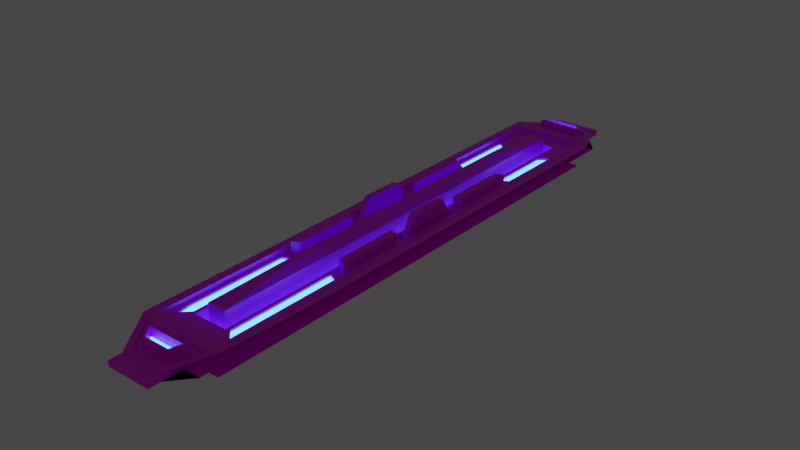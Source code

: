 # Source: pc_sensor.blend  (saved by Blender 2.91.10; exported with 4.5.12 LTS)
import bpy
from mathutils import Matrix  # noqa: F401  (used for matrix-valued properties, if any)

bpy.ops.wm.read_factory_settings(use_empty=True)
scene = bpy.context.scene
scene.name = 'Scene'

# ---- collections
col_collection = bpy.data.collections.new('Collection'); scene.collection.children.link(col_collection)

# ---- images (referenced by path relative to the original .blend; pixels are not part of the script)
import os
ASSET_DIR = os.environ.get("B2B_ASSET_DIR", "")  # directory of the original .blend (textures are referenced by path, not embedded)
HERE = os.path.dirname(os.path.abspath(__file__))  # packed textures are extracted next to this script under _unpacked/

def load_image(name, relpath, width, height, colorspace="sRGB"):
    """Load a texture the original file referenced (path relative to the .blend, or extracted next to this script)."""
    p = next((c for c in (os.path.join(HERE, relpath), os.path.join(ASSET_DIR, relpath)) if relpath and os.path.exists(c)), "")
    if p:
        img = bpy.data.images.load(p, check_existing=True)
        img.name = name
    else:  # same state as the original file: an image datablock whose file is absent (Cycles renders it pink)
        img = bpy.data.images.new(name, width, height)
        img.source = "FILE"
        img.filepath = "//" + (relpath or name)
    img.colorspace_settings.name = colorspace
    return img
img_palette_1_png_001 = load_image('palette_1.png.001', 'palette_1.png', 1024, 1024, 'sRGB')

# ---- materials (node trees are filled in below, after node groups)
mat_material_001 = bpy.data.materials.new('Material.001')
mat_material_001.use_transparent_shadow = False
mat_material_002 = bpy.data.materials.new('Material.002')
mat_material_002.use_transparent_shadow = False
mat_material_003 = bpy.data.materials.new('Material.003')
mat_material_003.use_transparent_shadow = False

# ---- material node trees
mat_material_001.use_nodes = True; mat_material_001.node_tree.nodes.clear()
_N = mat_material_001.node_tree.nodes; _L = mat_material_001.node_tree.links
n0 = _N.new('ShaderNodeBsdfPrincipled'); n0.name = 'Principled BSDF'; n0.location = (10, 300)
n0.distribution = 'GGX'
n0.subsurface_method = 'BURLEY'
n0.inputs[3].default_value = 1.45
n0.inputs[27].default_value = (0.0, 0.0, 0.0, 1.0)
n0.inputs[28].default_value = 1.0
n1 = _N.new('ShaderNodeOutputMaterial'); n1.name = 'Material Output'; n1.location = (300, 300)
n2 = _N.new('ShaderNodeTexImage'); n2.name = 'Image Texture'; n2.location = (-658, 205)
n2.image = img_palette_1_png_001
n2.interpolation = 'Closest'
_L.new(n0.outputs[0], n1.inputs[0])
_L.new(n2.outputs[0], n0.inputs[0])
n1.is_active_output = True
mat_material_002.use_nodes = True; mat_material_002.node_tree.nodes.clear()
_N = mat_material_002.node_tree.nodes; _L = mat_material_002.node_tree.links
n0 = _N.new('ShaderNodeOutputMaterial'); n0.name = 'Material Output'; n0.location = (300, 300)
n1 = _N.new('ShaderNodeEmission'); n1.name = 'Emission'; n1.location = (10, 300)
n1.inputs[0].default_value = (0.05514, 0.3872, 1.0, 1.0)
n1.inputs[1].default_value = 6.0
_L.new(n1.outputs[0], n0.inputs[0])
n0.is_active_output = True
mat_material_003.use_nodes = True; mat_material_003.node_tree.nodes.clear()
_N = mat_material_003.node_tree.nodes; _L = mat_material_003.node_tree.links
n0 = _N.new('ShaderNodeOutputMaterial'); n0.name = 'Material Output'; n0.location = (300, 300)
n1 = _N.new('ShaderNodeEmission'); n1.name = 'Emission'; n1.location = (10, 300)
n2 = _N.new('ShaderNodeTexImage'); n2.name = 'Image Texture'; n2.location = (-280, 280)
n2.image = img_palette_1_png_001
n2.interpolation = 'Closest'
_L.new(n1.outputs[0], n0.inputs[0])
_L.new(n2.outputs[0], n1.inputs[0])
n0.is_active_output = True

# ---- world
world_world = bpy.data.worlds.new('World'); scene.world = world_world
world_world.use_nodes = True; world_world.node_tree.nodes.clear()
_N = world_world.node_tree.nodes; _L = world_world.node_tree.links
n0 = _N.new('ShaderNodeOutputWorld'); n0.name = 'World Output'; n0.location = (300, 300)
n1 = _N.new('ShaderNodeBackground'); n1.name = 'Background'; n1.location = (10, 300)
n1.inputs[0].default_value = (0.05088, 0.05088, 0.05088, 1.0)
_L.new(n1.outputs[0], n0.inputs[0])
n0.is_active_output = True
world_world.color = (0.05088, 0.05088, 0.05088)
world_world.use_sun_shadow = False
world_world.sun_shadow_jitter_overblur = 0.0

# ---- meshes
me_sphere_005 = bpy.data.meshes.new('Sphere.005')
me_sphere_005.from_pydata([(0.123, 0.8977, 0.01304), (0.123, -0.9353, 0.01304), (-0.123, -0.9353, 0.01304), (-0.123, 0.8977, 0.01304), (-0.1634, 1.814, 0.07553), (-0.1634, -1.852, 0.07553), (0.1634, -1.852, 0.07553), (0.1634, 1.814, 0.07553), (-0.2588, 1.909, 0.07553), (0.2588, 1.909, 0.07553), (0.2588, -1.947, 0.07553), (-0.2588, -1.947, 0.07553), (-0.1634, 1.814, 0.1334), (-0.1634, -1.852, 0.1334), (0.1634, -1.852, 0.1334), (0.1634, 1.814, 0.1334), (-0.1645, 2.226, 0.1861), (-0.1645, -2.264, 0.1861), (0.1645, -2.264, 0.1861), (0.1645, 2.226, 0.1861), (-0.2961, 2.069, 0.1768), (0.2961, 2.069, 0.1768), (0.2961, -2.107, 0.1768), (-0.2961, -2.107, 0.1768), (-0.1389, 2.183, 0.2436), (-0.1389, -2.22, 0.2436), (0.1389, -2.22, 0.2436), (0.1389, 2.183, 0.2436), (-0.2697, 1.862, 0.2949), (-0.2697, -1.9, 0.2949), (0.2697, -1.9, 0.2949), (0.2697, 1.862, 0.2949), (-0.262, 1.976, 0.286), (0.262, 1.976, 0.286), (0.262, -2.013, 0.286), (-0.262, -2.013, 0.286), (-0.1305, 1.723, 0.259), (-0.1618, -1.748, 0.259), (0.1618, -1.748, 0.259), (0.1305, 1.723, 0.259), (-0.2697, 1.862, 0.259), (0.2697, 1.862, 0.259), (0.2384, -1.824, 0.259), (-0.2384, -1.824, 0.259), (-0.07447, 1.667, 0.09954), (-0.07447, -1.705, 0.09954), (0.07447, -1.705, 0.09954), (0.07447, 1.667, 0.09954), (-0.1305, 1.723, 0.09954), (0.1305, 1.723, 0.09954), (0.1305, -1.761, 0.09954), (-0.1305, -1.761, 0.09954), (-0.07447, 1.667, 0.3339), (-0.07447, -1.705, 0.3339), (0.07447, -1.705, 0.3339), (0.07447, 1.667, 0.3339), (-0.02445, 1.124, 0.383), (-0.02445, -1.162, 0.383), (0.02445, -1.162, 0.383), (0.02445, 1.124, 0.383), (0.123, 0.7661, 0.01304), (0.123, 0.4606, 0.01304), (0.123, 0.1551, 0.01304), (0.123, -0.1504, 0.01304), (0.123, -0.4559, 0.01304), (-0.123, -0.4559, 0.01304), (-0.123, -0.1504, 0.01304), (-0.123, 0.1551, 0.01304), (-0.123, 0.4606, 0.01304), (-0.123, 0.7661, 0.01304), (0.2588, 1.633, 0.07553), (0.2588, 0.9898, 0.07553), (0.2588, 0.3471, 0.07553), (0.2588, -0.2956, 0.07553), (0.2588, -0.9384, 0.07553), (-0.2588, -0.9384, 0.07553), (-0.2588, -0.2956, 0.07553), (-0.2588, 0.3471, 0.07553), (-0.2588, 0.9898, 0.07553), (-0.2588, 1.633, 0.07553), (0.1634, 1.551, 0.07553), (0.1634, 0.94, 0.07553), (0.1634, 0.329, 0.07553), (0.1634, -0.282, 0.07553), (0.1634, -0.8929, 0.07553), (-0.1634, -0.8929, 0.07553), (-0.1634, -0.282, 0.07553), (-0.1634, 0.329, 0.07553), (-0.1634, 0.94, 0.07553), (-0.1634, 1.551, 0.07553), (0.1634, 1.551, 0.1334), (0.1634, 0.94, 0.1334), (0.1634, 0.329, 0.1334), (0.1634, -0.282, 0.1334), (0.1634, -0.8929, 0.1334), (-0.1634, -0.8929, 0.1334), (-0.1634, -0.282, 0.1334), (-0.1634, 0.329, 0.1334), (-0.1634, 0.94, 0.1334), (-0.1634, 1.551, 0.1334), (0.2961, 1.769, 0.1768), (0.2961, 1.073, 0.1768), (0.2961, 0.3774, 0.1768), (0.2961, -0.3186, 0.1768), (0.2961, -1.015, 0.1768), (-0.2961, -1.015, 0.1768), (-0.2961, -0.3186, 0.1768), (-0.2961, 0.3774, 0.1768), (-0.2961, 1.073, 0.1768), (-0.2961, 1.769, 0.1768), (0.1645, 1.904, 0.1861), (0.1645, 1.156, 0.1861), (0.1645, 0.4072, 0.1861), (0.1645, -0.3411, 0.1861), (0.1645, -1.089, 0.1861), (-0.1645, -1.089, 0.1861), (-0.1645, -0.3411, 0.1861), (-0.1645, 0.4072, 0.1861), (-0.1645, 1.156, 0.1861), (-0.1645, 1.904, 0.1861), (0.1645, 1.904, 0.2253), (0.1645, 1.156, 0.2253), (0.1645, 0.4072, 0.2253), (0.1645, -0.3411, 0.2253), (0.1645, -1.089, 0.2253), (-0.1645, -1.089, 0.2253), (-0.1645, -0.3411, 0.2253), (-0.1645, 0.4072, 0.2253), (-0.1645, 1.156, 0.2253), (-0.1645, 1.904, 0.2253), (0.3396, 1.652, 0.2949), (0.3396, 1.002, 0.2949), (0.3396, 0.3514, 0.2949), (0.3396, -0.2989, 0.2949), (0.3396, -0.9492, 0.2949), (-0.3396, -0.9492, 0.2949), (-0.3396, -0.2989, 0.2949), (-0.3396, 0.3514, 0.2949), (-0.3396, 1.002, 0.2949), (-0.3396, 1.652, 0.2949), (0.2697, 1.592, 0.2949), (0.2697, 0.9652, 0.2949), (0.2697, 0.3381, 0.2949), (0.2697, -0.2889, 0.2949), (0.2697, -0.9159, 0.2949), (-0.2697, -0.9159, 0.2949), (-0.2697, -0.2889, 0.2949), (-0.2697, 0.3381, 0.2949), (-0.2697, 0.9652, 0.2949), (-0.2697, 1.592, 0.2949), (0.2384, 1.524, 0.259), (0.2302, 0.9, 0.259), (0.2302, 0.3708, 0.259), (0.2302, -0.3231, 0.259), (0.2302, -0.8534, 0.259), (-0.2302, -0.8534, 0.259), (-0.2302, -0.3231, 0.259), (-0.2302, 0.3708, 0.259), (-0.2302, 0.9, 0.259), (-0.2384, 1.524, 0.259), (0.1618, 1.459, 0.259), (0.17, 0.8685, 0.259), (0.17, 0.3594, 0.259), (0.17, -0.3144, 0.259), (0.17, -0.8247, 0.259), (-0.17, -0.8247, 0.259), (-0.17, -0.3144, 0.259), (-0.17, 0.3594, 0.259), (-0.17, 0.8685, 0.259), (-0.1618, 1.459, 0.259), (0.1305, 1.473, 0.09954), (0.1305, 0.8924, 0.09954), (0.1305, 0.3117, 0.09954), (0.1305, -0.2689, 0.09954), (0.1305, -0.8495, 0.09954), (-0.1305, -0.8495, 0.09954), (-0.1305, -0.2689, 0.09954), (-0.1305, 0.3117, 0.09954), (-0.1305, 0.8924, 0.09954), (-0.1305, 1.473, 0.09954), (0.07447, 1.425, 0.09954), (0.07447, 0.8631, 0.09954), (0.07447, 0.3011, 0.09954), (0.07447, -0.2609, 0.09954), (0.07447, -0.8228, 0.09954), (-0.07447, -0.8228, 0.09954), (-0.07447, -0.2609, 0.09954), (-0.07447, 0.3011, 0.09954), (-0.07447, 0.8631, 0.09954), (-0.07447, 1.425, 0.09954), (0.07447, 1.425, 0.3339), (0.07447, 0.8631, 0.3339), (0.07447, 0.3011, 0.3339), (0.07447, -0.2609, 0.3339), (0.07447, -0.8228, 0.3339), (-0.07447, -0.8228, 0.3339), (-0.07447, -0.2609, 0.3339), (-0.07447, 0.3011, 0.3339), (-0.07447, 0.8631, 0.3339), (-0.07447, 1.425, 0.3339), (0.02445, 0.9601, 0.383), (0.02445, 0.5791, 0.383), (0.02445, 0.1981, 0.383), (0.02445, -0.1829, 0.383), (0.02445, -0.5639, 0.383), (-0.02445, -0.5639, 0.383), (-0.02445, -0.1829, 0.383), (-0.02445, 0.1981, 0.383), (-0.02445, 0.5791, 0.383), (-0.02445, 0.9601, 0.383), (0.2384, 0.9841, 0.259), (0.242, 0.3047, 0.259), (0.242, -0.2569, 0.259), (0.2384, -0.9356, 0.259), (-0.2384, -0.9356, 0.259), (-0.242, -0.2569, 0.259), (-0.242, 0.3047, 0.259), (-0.2384, 0.9841, 0.259), (0.1618, 0.944, 0.259), (0.1582, 0.2888, 0.259), (0.1582, -0.2449, 0.259), (0.1618, -0.8991, 0.259), (-0.1618, -0.8991, 0.259), (-0.1582, -0.2449, 0.259), (-0.1582, 0.2888, 0.259), (-0.1618, 0.944, 0.259), (0.2302, 0.9, 0.3445), (0.2302, 0.3708, 0.3445), (0.2302, -0.3231, 0.3445), (0.2302, -0.8534, 0.3445), (-0.2302, -0.8534, 0.3445), (-0.2302, -0.3231, 0.3445), (-0.2302, 0.3708, 0.3445), (-0.2302, 0.9, 0.3445), (0.17, 0.8685, 0.3445), (0.17, 0.3594, 0.3445), (0.17, -0.3144, 0.3445), (0.17, -0.8247, 0.3445), (-0.17, -0.8247, 0.3445), (-0.17, -0.3144, 0.3445), (-0.17, 0.3594, 0.3445), (-0.17, 0.8685, 0.3445), (0.2697, -0.9159, 0.259), (0.2697, -1.9, 0.259), (0.1305, -0.8495, 0.259), (0.1305, -1.761, 0.259), (-0.1305, -1.761, 0.259), (-0.2697, -1.9, 0.259), (0.2697, 1.592, 0.259), (0.2697, 0.9652, 0.259), (-0.2697, -0.9159, 0.259), (-0.2697, 0.9652, 0.259), (-0.2697, 1.592, 0.259), (0.1305, 1.473, 0.259), (0.1305, 0.8924, 0.259), (-0.1305, -0.8495, 0.259), (-0.1305, 0.8924, 0.259), (-0.1305, 1.473, 0.259), (0.2384, -0.9356, 0.245), (0.2384, -1.824, 0.245), (0.1618, -0.8991, 0.245), (0.1618, -1.748, 0.245), (-0.1618, -1.748, 0.245), (-0.2384, -1.824, 0.245), (0.2384, 1.524, 0.245), (0.2384, 0.9841, 0.245), (-0.2384, -0.9356, 0.245), (-0.2384, 0.9841, 0.245), (-0.2384, 1.524, 0.245), (0.1618, 1.459, 0.245), (0.1618, 0.944, 0.245), (-0.1618, -0.8991, 0.245), (-0.1618, 0.944, 0.245), (-0.1618, 1.459, 0.245), (0.2697, 0.3381, 0.259), (0.2697, -0.2889, 0.259), (-0.2697, -0.2889, 0.259), (-0.2697, 0.3381, 0.259), (0.1305, 0.3117, 0.259), (0.1305, -0.2689, 0.259), (-0.1305, -0.2689, 0.259), (-0.1305, 0.3117, 0.259), (0.2225, 0.2812, 0.2313), (0.2225, -0.2344, 0.2313), (-0.2225, -0.2344, 0.2313), (-0.2225, 0.2812, 0.2313), (0.1777, 0.2727, 0.2313), (0.1777, -0.228, 0.2313), (-0.1777, -0.228, 0.2313), (-0.1777, 0.2727, 0.2313), (0.242, 0.3047, 0.2313), (0.242, -0.2569, 0.2313), (-0.242, -0.2569, 0.2313), (-0.242, 0.3047, 0.2313), (0.1582, 0.2888, 0.2313), (0.1582, -0.2449, 0.2313), (-0.1582, -0.2449, 0.2313), (-0.1582, 0.2888, 0.2313), (0.2225, 0.177, 0.4062), (0.2225, -0.1302, 0.4062), (-0.2225, -0.1302, 0.4062), (-0.2225, 0.177, 0.4062), (0.1777, 0.1719, 0.4062), (0.1777, -0.1264, 0.4062), (-0.1777, -0.1264, 0.4062), (-0.1777, 0.1719, 0.4062), (-0.1645, 2.226, 0.2253), (0.1645, 2.226, 0.2253), (0.1645, -2.264, 0.2253), (-0.1645, -2.264, 0.2253), (-0.3396, 1.932, 0.2949), (0.3396, 1.932, 0.2949), (0.3396, -1.97, 0.2949), (-0.3396, -1.97, 0.2949), (-0.1118, 2.136, 0.233), (0.1118, 2.136, 0.233), (0.1118, -2.174, 0.233), (-0.1118, -2.174, 0.233), (-0.1798, 2.022, 0.2564), (0.1798, 2.022, 0.2564), (0.1798, -2.06, 0.2564), (-0.1798, -2.06, 0.2564), (-0.1645, 2.226, 0.1768), (0.1645, 2.226, 0.1768), (0.1645, -1.089, 0.1768), (0.1645, -2.264, 0.1768), (-0.1645, 1.904, 0.1768), (-0.1645, -2.264, 0.1768), (-0.1722, 2.226, 0.2346), (0.1722, 2.226, 0.2346), (0.3059, -1.089, 0.2346), (0.1722, -2.264, 0.2346), (-0.3059, 1.904, 0.2346), (-0.1722, -2.264, 0.2346), (0.1645, 1.904, 0.1768), (0.1645, 1.156, 0.1768), (0.1645, 0.4072, 0.1768), (0.1645, -0.3411, 0.1768), (-0.1645, -1.089, 0.1768), (-0.1645, -0.3411, 0.1768), (-0.1645, 0.4072, 0.1768), (-0.1645, 1.156, 0.1768), (0.3059, 1.904, 0.2346), (0.3059, 1.156, 0.2346), (0.3059, 0.4072, 0.2346), (0.3059, -0.3411, 0.2346), (-0.3059, -1.089, 0.2346), (-0.3059, -0.3411, 0.2346), (-0.3059, 0.4072, 0.2346), (-0.3059, 1.156, 0.2346), (-0.1721, -2.368, 0.1852), (-0.1721, -2.368, 0.2262), (0.1721, -2.368, 0.2262), (0.1721, -2.368, 0.1852), (0.1721, 2.33, 0.2262), (0.1721, 2.33, 0.1852), (-0.1721, 2.33, 0.1852), (-0.1721, 2.33, 0.2262), (-0.1721, -1.139, 0.2262), (-0.1721, -1.139, 0.1852), (-0.1721, -0.356, 0.2262), (-0.1721, -0.356, 0.1852), (-0.1721, 0.4269, 0.2262), (-0.1721, 0.4269, 0.1852), (-0.1721, 1.21, 0.2262), (-0.1721, 1.21, 0.1852), (-0.1721, 1.993, 0.2262), (-0.1721, 1.993, 0.1852), (0.1721, 1.993, 0.2262), (0.1721, 1.993, 0.1852), (0.1721, 1.21, 0.2262), (0.1721, 1.21, 0.1852), (0.1721, 0.4269, 0.2262), (0.1721, 0.4269, 0.1852), (0.1721, -0.356, 0.2262), (0.1721, -0.356, 0.1852), (0.1721, -1.139, 0.2262), (0.1721, -1.139, 0.1852), (-0.1389, 2.183, 0.2235), (0.1389, 2.183, 0.2235), (0.1389, -2.22, 0.2235), (-0.1389, -2.22, 0.2235), (-0.262, 1.976, 0.2659), (0.262, 1.976, 0.2659), (0.262, -2.013, 0.2659), (-0.262, -2.013, 0.2659), (-0.09952, 2.115, 0.3097), (0.09952, 2.115, 0.3097), (0.09952, -2.153, 0.3097), (-0.09952, -2.153, 0.3097), (-0.1426, 2.043, 0.3246), (0.1426, 2.043, 0.3246), (0.1426, -2.081, 0.3246), (-0.1426, -2.081, 0.3246), (-0.1118, 2.136, 0.3054), (0.1118, 2.136, 0.3054), (0.1118, -2.174, 0.3054), (-0.1118, -2.174, 0.3054), (-0.1798, 2.022, 0.3289), (0.1798, 2.022, 0.3289), (0.1798, -2.06, 0.3289), (-0.1798, -2.06, 0.3289), (-0.09952, 2.115, 0.2398), (0.09952, 2.115, 0.2398), (0.09952, -2.153, 0.2398), (-0.09952, -2.153, 0.2398), (-0.1426, 2.043, 0.2546), (0.1426, 2.043, 0.2546), (0.1426, -2.081, 0.2546), (-0.1426, -2.081, 0.2546)], [], [(64, 1, 2, 65), (1, 10, 11, 2), (64, 74, 10, 1), (4, 12, 15, 7), (3, 8, 9, 0), (69, 79, 8, 3), (7, 9, 8, 4), (80, 70, 9, 7), (85, 75, 11, 5), (5, 11, 10, 6), (14, 22, 23, 13), (6, 14, 13, 5), (84, 94, 14, 6), (89, 99, 12, 4), (306, 307, 354, 357), (94, 104, 22, 14), (99, 109, 20, 12), (12, 20, 21, 15), (323, 21, 20, 322), (334, 100, 21, 323), (338, 105, 23, 327), (327, 23, 22, 325), (330, 134, 312, 331), (119, 118, 365, 367), (17, 18, 353, 350), (118, 117, 363, 365), (30, 243, 247, 29), (332, 139, 310, 328), (33, 27, 379, 383), (35, 25, 381, 385), (31, 311, 310, 28), (140, 130, 311, 31), (145, 135, 313, 29), (29, 313, 312, 30), (257, 179, 48, 36), (144, 242, 243, 30), (149, 252, 40, 28), (28, 40, 41, 31), (39, 41, 40, 36), (253, 248, 41, 39), (169, 159, 268, 273), (246, 247, 243, 245), (189, 199, 52, 44), (36, 48, 49, 39), (245, 50, 51, 246), (244, 174, 50, 245), (47, 49, 48, 44), (180, 170, 49, 47), (185, 175, 51, 45), (45, 51, 50, 46), (52, 56, 59, 55), (44, 52, 55, 47), (46, 54, 53, 45), (184, 194, 54, 46), (204, 205, 57, 58), (54, 58, 57, 53), (194, 204, 58, 54), (199, 209, 56, 52), (53, 57, 205, 195), (195, 205, 206, 196), (196, 206, 207, 197), (197, 207, 208, 198), (198, 208, 209, 199), (55, 59, 200, 190), (190, 200, 201, 191), (191, 201, 202, 192), (192, 202, 203, 193), (193, 203, 204, 194), (59, 56, 209, 200), (200, 209, 208, 201), (201, 208, 207, 202), (202, 207, 206, 203), (203, 206, 205, 204), (47, 55, 190, 180), (180, 190, 191, 181), (181, 191, 192, 182), (182, 192, 193, 183), (183, 193, 194, 184), (44, 48, 179, 189), (189, 179, 178, 188), (188, 178, 177, 187), (187, 177, 176, 186), (186, 176, 175, 185), (46, 50, 174, 184), (184, 174, 173, 183), (183, 173, 172, 182), (182, 172, 171, 181), (181, 171, 170, 180), (39, 49, 170, 253), (253, 170, 171, 254), (254, 171, 172, 278), (278, 172, 173, 279), (279, 173, 174, 244), (45, 53, 195, 185), (185, 195, 196, 186), (186, 196, 197, 187), (187, 197, 198, 188), (188, 198, 199, 189), (36, 40, 252, 257), (38, 42, 259, 261), (167, 168, 241, 240), (215, 223, 296, 292), (162, 152, 227, 235), (225, 169, 273, 272), (165, 166, 239, 238), (211, 219, 294, 290), (153, 163, 236, 228), (221, 38, 261, 260), (29, 247, 250, 145), (145, 250, 276, 146), (146, 276, 277, 147), (147, 277, 251, 148), (148, 251, 252, 149), (31, 41, 248, 140), (140, 248, 249, 141), (141, 249, 274, 142), (142, 274, 275, 143), (143, 275, 242, 144), (246, 51, 175, 255), (255, 175, 176, 280), (280, 176, 177, 281), (281, 177, 178, 256), (256, 178, 179, 257), (28, 310, 139, 149), (149, 139, 138, 148), (148, 138, 137, 147), (147, 137, 136, 146), (146, 136, 135, 145), (30, 312, 134, 144), (144, 134, 133, 143), (143, 133, 132, 142), (142, 132, 131, 141), (141, 131, 130, 140), (333, 313, 135, 346), (346, 135, 136, 347), (347, 136, 137, 348), (348, 137, 138, 349), (349, 138, 139, 332), (16, 119, 367, 356), (117, 116, 361, 363), (18, 114, 377, 353), (116, 115, 359, 361), (128, 129, 366, 364), (19, 16, 356, 355), (115, 17, 350, 359), (127, 128, 364, 362), (114, 113, 375, 377), (126, 127, 362, 360), (329, 311, 130, 342), (342, 130, 131, 343), (343, 131, 132, 344), (344, 132, 133, 345), (345, 133, 134, 330), (322, 20, 109, 326), (326, 109, 108, 341), (341, 108, 107, 340), (340, 107, 106, 339), (339, 106, 105, 338), (325, 22, 104, 324), (324, 104, 103, 337), (337, 103, 102, 336), (336, 102, 101, 335), (335, 101, 100, 334), (13, 23, 105, 95), (95, 105, 106, 96), (96, 106, 107, 97), (97, 107, 108, 98), (98, 108, 109, 99), (15, 21, 100, 90), (90, 100, 101, 91), (91, 101, 102, 92), (92, 102, 103, 93), (93, 103, 104, 94), (5, 13, 95, 85), (85, 95, 96, 86), (86, 96, 97, 87), (87, 97, 98, 88), (88, 98, 99, 89), (7, 15, 90, 80), (80, 90, 91, 81), (81, 91, 92, 82), (82, 92, 93, 83), (83, 93, 94, 84), (4, 8, 79, 89), (89, 79, 78, 88), (88, 78, 77, 87), (87, 77, 76, 86), (86, 76, 75, 85), (6, 10, 74, 84), (84, 74, 73, 83), (83, 73, 72, 82), (82, 72, 71, 81), (81, 71, 70, 80), (2, 11, 75, 65), (65, 75, 76, 66), (66, 76, 77, 67), (67, 77, 78, 68), (68, 78, 79, 69), (0, 9, 70, 60), (60, 70, 71, 61), (61, 71, 72, 62), (62, 72, 73, 63), (63, 73, 74, 64), (0, 60, 69, 3), (60, 61, 68, 69), (61, 62, 67, 68), (62, 63, 66, 67), (63, 64, 65, 66), (151, 152, 274, 249), (153, 154, 242, 275), (155, 156, 276, 250), (157, 158, 251, 277), (162, 161, 254, 278), (164, 163, 279, 244), (166, 165, 255, 280), (168, 167, 281, 256), (158, 168, 256, 251), (167, 157, 277, 281), (156, 166, 280, 276), (165, 155, 250, 255), (154, 164, 244, 242), (163, 153, 275, 279), (152, 162, 278, 274), (161, 151, 249, 254), (241, 233, 232, 240), (239, 231, 230, 238), (237, 229, 228, 236), (235, 227, 226, 234), (152, 151, 226, 227), (151, 161, 234, 226), (168, 158, 233, 241), (154, 153, 228, 229), (157, 167, 240, 232), (156, 155, 230, 231), (166, 156, 231, 239), (158, 157, 232, 233), (155, 165, 238, 230), (161, 162, 235, 234), (164, 154, 229, 237), (163, 164, 237, 236), (213, 42, 243, 242), (38, 221, 244, 245), (42, 38, 245, 243), (37, 43, 247, 246), (150, 210, 249, 248), (43, 214, 250, 247), (217, 159, 252, 251), (218, 160, 253, 254), (222, 37, 246, 255), (169, 225, 256, 257), (159, 169, 257, 252), (225, 217, 251, 256), (214, 222, 255, 250), (221, 213, 242, 244), (210, 218, 254, 249), (160, 150, 248, 253), (271, 266, 263, 262), (273, 268, 267, 272), (261, 259, 258, 260), (270, 265, 264, 269), (43, 37, 262, 263), (217, 225, 272, 267), (210, 150, 264, 265), (222, 214, 266, 271), (214, 43, 263, 266), (213, 221, 260, 258), (159, 217, 267, 268), (218, 210, 265, 270), (160, 218, 270, 269), (42, 213, 258, 259), (150, 160, 269, 264), (37, 222, 271, 262), (211, 212, 275, 274), (215, 216, 277, 276), (220, 219, 278, 279), (224, 223, 280, 281), (216, 224, 281, 277), (223, 215, 276, 280), (212, 220, 279, 275), (219, 211, 274, 278), (289, 285, 301, 305), (287, 283, 299, 303), (223, 224, 297, 296), (216, 215, 292, 293), (220, 212, 291, 295), (224, 216, 293, 297), (219, 220, 295, 294), (212, 211, 290, 291), (282, 283, 291, 290), (284, 285, 293, 292), (287, 286, 294, 295), (289, 288, 296, 297), (285, 289, 297, 293), (288, 284, 292, 296), (283, 287, 295, 291), (286, 282, 290, 294), (305, 301, 300, 304), (303, 299, 298, 302), (286, 287, 303, 302), (283, 282, 298, 299), (282, 286, 302, 298), (284, 288, 304, 300), (288, 289, 305, 304), (285, 284, 300, 301), (24, 27, 329, 328), (26, 25, 333, 331), (33, 32, 310, 311), (35, 34, 312, 313), (34, 26, 331, 312), (27, 33, 311, 329), (32, 24, 328, 310), (25, 35, 313, 333), (316, 320, 400, 396), (314, 318, 398, 394), (34, 35, 385, 384), (25, 26, 380, 381), (24, 32, 382, 378), (26, 34, 384, 380), (32, 33, 383, 382), (27, 24, 378, 379), (16, 19, 323, 322), (114, 18, 325, 324), (119, 16, 322, 326), (18, 17, 327, 325), (307, 306, 328, 329), (308, 124, 330, 331), (306, 129, 332, 328), (309, 308, 331, 333), (19, 110, 334, 323), (110, 111, 335, 334), (111, 112, 336, 335), (112, 113, 337, 336), (113, 114, 324, 337), (17, 115, 338, 327), (115, 116, 339, 338), (116, 117, 340, 339), (117, 118, 341, 340), (118, 119, 326, 341), (120, 307, 329, 342), (121, 120, 342, 343), (122, 121, 343, 344), (123, 122, 344, 345), (124, 123, 345, 330), (125, 309, 333, 346), (126, 125, 346, 347), (127, 126, 347, 348), (128, 127, 348, 349), (129, 128, 349, 332), (353, 352, 351, 350), (377, 376, 352, 353), (367, 366, 357, 356), (356, 357, 354, 355), (350, 351, 358, 359), (359, 358, 360, 361), (361, 360, 362, 363), (363, 362, 364, 365), (365, 364, 366, 367), (355, 354, 368, 369), (369, 368, 370, 371), (371, 370, 372, 373), (373, 372, 374, 375), (375, 374, 376, 377), (307, 120, 368, 354), (124, 308, 352, 376), (120, 121, 370, 368), (129, 306, 357, 366), (121, 122, 372, 370), (308, 309, 351, 352), (122, 123, 374, 372), (110, 19, 355, 369), (123, 124, 376, 374), (111, 110, 369, 371), (309, 125, 358, 351), (112, 111, 371, 373), (125, 126, 360, 358), (113, 112, 373, 375), (314, 315, 379, 378), (316, 317, 381, 380), (319, 318, 382, 383), (321, 320, 384, 385), (320, 316, 380, 384), (315, 319, 383, 379), (318, 314, 378, 382), (317, 321, 385, 381), (391, 387, 403, 407), (393, 389, 405, 409), (318, 319, 399, 398), (315, 314, 394, 395), (321, 317, 397, 401), (319, 315, 395, 399), (320, 321, 401, 400), (317, 316, 396, 397), (386, 387, 395, 394), (388, 389, 397, 396), (391, 390, 398, 399), (393, 392, 400, 401), (392, 388, 396, 400), (387, 391, 399, 395), (390, 386, 394, 398), (389, 393, 401, 397), (402, 406, 407, 403), (404, 408, 409, 405), (392, 393, 409, 408), (389, 388, 404, 405), (386, 390, 406, 402), (388, 392, 408, 404), (390, 391, 407, 406), (387, 386, 402, 403)])
me_sphere_005.polygons.foreach_set('material_index', [0, 0, 0, 0, 0, 0, 0, 0, 0, 0, 0, 0, 0, 0, 0, 0, 0, 0, 0, 0, 0, 0, 0, 0, 0, 0, 0, 0, 0, 0, 0, 0, 0, 0, 0, 0, 0, 0, 0, 0, 0, 0, 0, 0, 0, 0, 1, 1, 1, 1, 0, 0, 0, 0, 0, 0, 0, 0, 0, 0, 0, 0, 0, 0, 0, 0, 0, 0, 0, 0, 0, 0, 0, 0, 0, 0, 0, 0, 1, 1, 1, 1, 1, 1, 1, 1, 1, 1, 0, 0, 0, 0, 0, 0, 0, 0, 0, 0, 0, 0, 0, 0, 0, 0, 0, 0, 0, 0, 0, 0, 0, 0, 0, 0, 0, 0, 0, 0, 0, 0, 0, 0, 0, 0, 0, 0, 0, 0, 0, 0, 0, 0, 0, 0, 0, 0, 0, 0, 0, 0, 0, 0, 0, 0, 0, 0, 0, 0, 0, 0, 0, 0, 0, 0, 0, 0, 0, 0, 0, 0, 0, 0, 0, 0, 0, 0, 0, 0, 0, 0, 0, 0, 0, 0, 0, 0, 0, 0, 0, 0, 0, 0, 0, 0, 0, 0, 0, 0, 0, 0, 0, 0, 0, 0, 0, 0, 0, 0, 0, 0, 0, 0, 0, 0, 0, 0, 0, 0, 0, 0, 0, 0, 0, 0, 0, 0, 0, 0, 0, 0, 0, 0, 0, 0, 0, 0, 0, 0, 0, 0, 0, 0, 0, 0, 0, 0, 0, 0, 0, 0, 0, 0, 0, 0, 0, 0, 0, 0, 0, 0, 0, 0, 0, 0, 0, 0, 1, 1, 1, 1, 0, 0, 0, 0, 0, 0, 0, 0, 0, 0, 0, 0, 0, 0, 0, 0, 0, 0, 0, 0, 0, 0, 0, 0, 0, 0, 0, 0, 0, 0, 0, 0, 0, 0, 0, 0, 0, 0, 0, 0, 0, 0, 0, 0, 0, 0, 0, 0, 0, 0, 0, 0, 0, 0, 0, 0, 0, 0, 0, 0, 0, 0, 0, 0, 0, 0, 0, 0, 0, 0, 0, 0, 0, 0, 0, 0, 0, 0, 0, 0, 0, 0, 0, 0, 0, 0, 0, 0, 0, 0, 0, 0, 0, 0, 0, 0, 0, 0, 0, 0, 0, 0, 0, 0, 0, 0, 0, 0, 0, 0, 0, 0, 0, 0, 0, 0, 0, 0, 0, 0, 0, 0, 0, 0, 0, 0, 0, 0, 0, 0, 0, 0, 0, 0, 0, 0, 0, 0, 0, 0, 1, 1, 0, 0, 0, 0, 0, 0])
_uv = me_sphere_005.uv_layers.new(name='UVMap')
_uv.uv.foreach_set('vector', [0.7121, 0.2271, 0.7121, 0.2271, 0.7121, 0.2271, 0.7121, 0.2271, 0.7121, 0.2271, 0.7121, 0.2271, 0.7121, 0.2271, 0.7121, 0.2271, 0.7121, 0.2271, 0.7121, 0.2271, 0.7121, 0.2271, 0.7121, 0.2271, 0.7121, 0.2271, 0.7121, 0.2271, 0.7121, 0.2271, 0.7121, 0.2271, 0.7121, 0.2271, 0.7121, 0.2271, 0.7121, 0.2271, 0.7121, 0.2271, 0.7121, 0.2271, 0.7121, 0.2271, 0.7121, 0.2271, 0.7121, 0.2271, 0.7121, 0.2271, 0.7121, 0.2271, 0.7121, 0.2271, 0.7121, 0.2271, 0.7121, 0.2271, 0.7121, 0.2271, 0.7121, 0.2271, 0.7121, 0.2271, 0.7121, 0.2271, 0.7121, 0.2271, 0.7121, 0.2271, 0.7121, 0.2271, 0.7121, 0.2271, 0.7121, 0.2271, 0.7121, 0.2271, 0.7121, 0.2271, 0.7121, 0.2271, 0.7121, 0.2271, 0.7121, 0.2271, 0.7121, 0.2271, 0.7121, 0.2271, 0.7121, 0.2271, 0.7121, 0.2271, 0.7121, 0.2271, 0.7121, 0.2271, 0.7121, 0.2271, 0.7121, 0.2271, 0.7121, 0.2271, 0.7121, 0.2271, 0.7121, 0.2271, 0.7121, 0.2271, 0.7121, 0.2271, 0.7121, 0.2271, 0.7121, 0.2271, 0.7121, 0.2271, 0.7121, 0.2271, 0.7121, 0.2271, 0.7121, 0.2271, 0.7121, 0.2271, 0.7121, 0.2271, 0.7121, 0.2271, 0.7121, 0.2271, 0.7121, 0.2271, 0.7121, 0.2271, 0.7121, 0.2271, 0.7121, 0.2271, 0.7121, 0.2271, 0.7121, 0.2271, 0.7121, 0.2271, 0.7121, 0.2271, 0.7121, 0.2271, 0.7121, 0.2271, 0.7121, 0.2271, 0.7121, 0.2271, 0.7121, 0.2271, 0.7121, 0.2271, 0.7121, 0.2271, 0.7121, 0.2271, 0.7121, 0.2271, 0.7121, 0.2271, 0.7121, 0.2271, 0.7121, 0.2271, 0.7121, 0.2271, 0.7121, 0.2271, 0.7121, 0.2271, 0.7121, 0.2271, 0.7121, 0.2271, 0.7121, 0.2271, 0.7121, 0.2271, 0.7121, 0.2271, 0.7121, 0.2271, 0.7121, 0.2271, 0.7121, 0.2271, 0.7121, 0.2271, 0.7121, 0.2271, 0.7121, 0.2271, 0.7121, 0.2271, 0.7121, 0.2271, 0.7121, 0.2271, 0.7121, 0.2271, 0.7121, 0.2271, 0.7121, 0.2271, 0.7121, 0.2271, 0.7121, 0.2271, 0.7121, 0.2271, 0.7121, 0.2271, 0.7121, 0.2271, 0.7121, 0.2271, 0.7121, 0.2271, 0.7121, 0.2271, 0.7121, 0.2271, 0.7121, 0.2271, 0.7121, 0.2271, 0.7121, 0.2271, 0.7121, 0.2271, 0.7121, 0.2271, 0.7121, 0.2271, 0.7121, 0.2271, 0.7121, 0.2271, 0.7121, 0.2271, 0.7121, 0.2271, 0.7121, 0.2271, 0.7121, 0.2271, 0.7121, 0.2271, 0.7121, 0.2271, 0.7121, 0.2271, 0.7121, 0.2271, 0.7121, 0.2271, 0.7121, 0.2271, 0.7121, 0.2271, 0.7121, 0.2271, 0.7121, 0.2271, 0.7121, 0.2271, 0.7121, 0.2271, 0.7121, 0.2271, 0.7121, 0.2271, 0.7121, 0.2271, 0.7121, 0.2271, 0.7121, 0.2271, 0.7121, 0.2271, 0.7121, 0.2271, 0.7121, 0.2271, 0.7121, 0.2271, 0.7121, 0.2271, 0.7121, 0.2271, 0.7121, 0.2271, 0.7121, 0.2271, 0.7121, 0.2271, 0.7121, 0.2271, 0.7121, 0.2271, 0.7121, 0.2271, 0.7121, 0.2271, 0.7121, 0.2271, 0.7121, 0.2271, 0.7121, 0.2271, 0.7121, 0.2271, 0.7121, 0.2271, 0.7121, 0.2271, 0.7121, 0.2271, 0.7121, 0.2271, 0.7121, 0.2271, 0.7121, 0.2271, 0.7121, 0.2271, 0.7121, 0.2271, 0.7121, 0.2271, 0.7121, 0.2271, 0.7121, 0.2271, 0.7121, 0.2271, 0.7121, 0.2271, 0.7121, 0.2271, 0.7121, 0.2271, 0.7121, 0.2271, 0.7121, 0.2271, 0.7121, 0.2271, 0.7121, 0.2271, 0.7121, 0.2271, 0.7121, 0.2271, 0.7121, 0.2271, 0.7121, 0.2271, 0.7121, 0.2271, 0.7121, 0.2271, 0.7121, 0.2271, 0.7121, 0.2271, 0.7121, 0.2271, 0.7121, 0.2271, 0.7121, 0.2271, 0.7121, 0.2271, 0.7121, 0.2271, 0.7121, 0.2271, 0.7121, 0.2271, 0.7121, 0.2271, 0.7121, 0.2271, 0.7121, 0.2271, 0.7121, 0.2271, 0.7121, 0.2271, 0.7121, 0.2271, 0.7121, 0.2271, 0.7121, 0.2271, 0.7121, 0.2271, 0.7121, 0.2271, 0.7121, 0.2271, 0.7121, 0.2271, 0.7121, 0.2271, 0.7121, 0.2271, 0.7121, 0.2271, 0.7121, 0.2271, 0.7121, 0.2271, 0.7121, 0.2271, 0.7121, 0.2271, 0.7121, 0.2271, 0.7121, 0.2271, 0.7121, 0.2271, 0.7121, 0.2271, 0.7121, 0.2271, 0.7121, 0.2271, 0.7121, 0.2271, 0.7121, 0.2271, 0.7121, 0.2271, 0.7121, 0.2271, 0.7121, 0.2271, 0.7121, 0.2271, 0.7121, 0.2271, 0.7121, 0.2271, 0.7121, 0.2271, 0.7121, 0.2271, 0.7121, 0.2271, 0.7121, 0.2271, 0.7121, 0.2271, 0.7121, 0.2271, 0.7121, 0.2271, 0.7121, 0.2271, 0.7121, 0.2271, 0.7121, 0.2271, 0.7121, 0.2271, 0.7121, 0.2271, 0.7121, 0.2271, 0.7121, 0.2271, 0.7121, 0.2271, 0.7121, 0.2271, 0.7121, 0.2271, 0.7121, 0.2271, 0.7121, 0.2271, 0.7121, 0.2271, 0.7121, 0.2271, 0.7121, 0.2271, 0.7121, 0.2271, 0.7121, 0.2271, 0.7121, 0.2271, 0.7121, 0.2271, 0.7121, 0.2271, 0.7121, 0.2271, 0.7121, 0.2271, 0.7121, 0.2271, 0.7121, 0.2271, 0.7121, 0.2271, 0.7121, 0.2271, 0.7121, 0.2271, 0.7121, 0.2271, 0.7121, 0.2271, 0.7121, 0.2271, 0.7121, 0.2271, 0.7121, 0.2271, 0.7121, 0.2271, 0.7121, 0.2271, 0.7121, 0.2271, 0.7121, 0.2271, 0.7121, 0.2271, 0.7121, 0.2271, 0.7121, 0.2271, 0.7121, 0.2271, 0.7121, 0.2271, 0.7121, 0.2271, 0.7121, 0.2271, 0.7121, 0.2271, 0.7121, 0.2271, 0.7121, 0.2271, 0.7121, 0.2271, 0.7121, 0.2271, 0.7121, 0.2271, 0.7121, 0.2271, 0.7121, 0.2271, 0.7121, 0.2271, 0.7121, 0.2271, 0.7121, 0.2271, 0.7121, 0.2271, 0.7121, 0.2271, 0.7121, 0.2271, 0.7121, 0.2271, 0.7121, 0.2271, 0.7121, 0.2271, 0.7121, 0.2271, 0.7121, 0.2271, 0.7121, 0.2271, 0.7121, 0.2271, 0.7121, 0.2271, 0.7121, 0.2271, 0.7121, 0.2271, 0.7121, 0.2271, 0.7121, 0.2271, 0.7121, 0.2271, 0.7121, 0.2271, 0.7121, 0.2271, 0.7121, 0.2271, 0.7121, 0.2271, 0.7121, 0.2271, 0.7121, 0.2271, 0.7121, 0.2271, 0.7121, 0.2271, 0.7121, 0.2271, 0.7121, 0.2271, 0.7121, 0.2271, 0.7121, 0.2271, 0.7121, 0.2271, 0.7121, 0.2271, 0.7121, 0.2271, 0.7121, 0.2271, 0.7121, 0.2271, 0.7121, 0.2271, 0.7121, 0.2271, 0.7121, 0.2271, 0.7121, 0.2271, 0.7121, 0.2271, 0.7121, 0.2271, 0.7121, 0.2271, 0.7121, 0.2271, 0.7121, 0.2271, 0.7121, 0.2271, 0.7121, 0.2271, 0.7121, 0.2271, 0.7121, 0.2271, 0.7121, 0.2271, 0.7121, 0.2271, 0.7121, 0.2271, 0.7121, 0.2271, 0.7121, 0.2271, 0.7121, 0.2271, 0.7121, 0.2271, 0.7121, 0.2271, 0.7121, 0.2271, 0.7121, 0.2271, 0.7121, 0.2271, 0.7121, 0.2271, 0.7121, 0.2271, 0.7121, 0.2271, 0.7121, 0.2271, 0.7121, 0.2271, 0.7121, 0.2271, 0.7121, 0.2271, 0.7121, 0.2271, 0.7121, 0.2271, 0.7121, 0.2271, 0.7121, 0.2271, 0.7121, 0.2271, 0.7121, 0.2271, 0.7121, 0.2271, 0.7121, 0.2271, 0.7121, 0.2271, 0.7121, 0.2271, 0.7121, 0.2271, 0.7121, 0.2271, 0.7121, 0.2271, 0.7121, 0.2271, 0.7121, 0.2271, 0.7121, 0.2271, 0.7121, 0.2271, 0.7121, 0.2271, 0.7121, 0.2271, 0.7121, 0.2271, 0.7121, 0.2271, 0.7121, 0.2271, 0.7121, 0.2271, 0.7121, 0.2271, 0.7121, 0.2271, 0.7121, 0.2271, 0.7121, 0.2271, 0.7121, 0.2271, 0.7121, 0.2271, 0.7121, 0.2271, 0.7121, 0.2271, 0.7121, 0.2271, 0.7121, 0.2271, 0.7121, 0.2271, 0.7121, 0.2271, 0.7121, 0.2271, 0.7121, 0.2271, 0.7121, 0.2271, 0.7121, 0.2271, 0.7121, 0.2271, 0.7121, 0.2271, 0.7121, 0.2271, 0.7121, 0.2271, 0.7121, 0.2271, 0.7121, 0.2271, 0.7121, 0.2271, 0.7121, 0.2271, 0.7121, 0.2271, 0.7121, 0.2271, 0.7121, 0.2271, 0.7121, 0.2271, 0.7121, 0.2271, 0.7121, 0.2271, 0.7121, 0.2271, 0.7121, 0.2271, 0.7121, 0.2271, 0.7121, 0.2271, 0.7121, 0.2271, 0.7121, 0.2271, 0.7121, 0.2271, 0.7121, 0.2271, 0.7121, 0.2271, 0.7121, 0.2271, 0.7121, 0.2271, 0.7121, 0.2271, 0.7121, 0.2271, 0.7121, 0.2271, 0.7121, 0.2271, 0.7121, 0.2271, 0.7121, 0.2271, 0.7121, 0.2271, 0.7121, 0.2271, 0.7121, 0.2271, 0.7121, 0.2271, 0.7121, 0.2271, 0.7121, 0.2271, 0.7121, 0.2271, 0.7121, 0.2271, 0.7121, 0.2271, 0.7121, 0.2271, 0.7121, 0.2271, 0.7121, 0.2271, 0.7121, 0.2271, 0.7121, 0.2271, 0.7121, 0.2271, 0.7121, 0.2271, 0.7121, 0.2271, 0.7121, 0.2271, 0.7121, 0.2271, 0.7121, 0.2271, 0.7121, 0.2271, 0.7121, 0.2271, 0.7121, 0.2271, 0.7121, 0.2271, 0.7121, 0.2271, 0.7121, 0.2271, 0.7121, 0.2271, 0.7121, 0.2271, 0.7121, 0.2271, 0.7121, 0.2271, 0.7121, 0.2271, 0.7121, 0.2271, 0.7121, 0.2271, 0.7121, 0.2271, 0.7121, 0.2271, 0.7121, 0.2271, 0.7121, 0.2271, 0.7121, 0.2271, 0.7121, 0.2271, 0.7121, 0.2271, 0.7121, 0.2271, 0.7121, 0.2271, 0.7121, 0.2271, 0.7121, 0.2271, 0.7121, 0.2271, 0.7121, 0.2271, 0.7121, 0.2271, 0.7121, 0.2271, 0.7121, 0.2271, 0.7121, 0.2271, 0.7121, 0.2271, 0.7121, 0.2271, 0.7121, 0.2271, 0.7121, 0.2271, 0.7121, 0.2271, 0.7121, 0.2271, 0.7121, 0.2271, 0.7121, 0.2271, 0.7121, 0.2271, 0.7121, 0.2271, 0.7121, 0.2271, 0.7121, 0.2271, 0.7121, 0.2271, 0.7121, 0.2271, 0.7121, 0.2271, 0.7121, 0.2271, 0.7121, 0.2271, 0.7121, 0.2271, 0.7121, 0.2271, 0.7121, 0.2271, 0.7121, 0.2271, 0.7121, 0.2271, 0.7121, 0.2271, 0.7121, 0.2271, 0.7121, 0.2271, 0.7121, 0.2271, 0.7121, 0.2271, 0.7121, 0.2271, 0.7121, 0.2271, 0.7121, 0.2271, 0.7121, 0.2271, 0.7121, 0.2271, 0.7121, 0.2271, 0.7121, 0.2271, 0.7121, 0.2271, 0.7121, 0.2271, 0.7121, 0.2271, 0.7121, 0.2271, 0.7121, 0.2271, 0.7121, 0.2271, 0.7121, 0.2271, 0.7121, 0.2271, 0.7121, 0.2271, 0.7121, 0.2271, 0.7121, 0.2271, 0.7121, 0.2271, 0.7121, 0.2271, 0.7121, 0.2271, 0.7121, 0.2271, 0.7121, 0.2271, 0.7121, 0.2271, 0.7121, 0.2271, 0.7121, 0.2271, 0.7121, 0.2271, 0.7121, 0.2271, 0.7121, 0.2271, 0.7121, 0.2271, 0.7121, 0.2271, 0.7121, 0.2271, 0.7121, 0.2271, 0.7121, 0.2271, 0.7121, 0.2271, 0.7121, 0.2271, 0.7121, 0.2271, 0.7121, 0.2271, 0.7121, 0.2271, 0.7121, 0.2271, 0.7121, 0.2271, 0.7121, 0.2271, 0.7121, 0.2271, 0.7121, 0.2271, 0.7121, 0.2271, 0.7121, 0.2271, 0.7121, 0.2271, 0.7121, 0.2271, 0.7121, 0.2271, 0.7121, 0.2271, 0.7121, 0.2271, 0.7121, 0.2271, 0.7121, 0.2271, 0.7121, 0.2271, 0.7121, 0.2271, 0.7121, 0.2271, 0.7121, 0.2271, 0.7121, 0.2271, 0.7121, 0.2271, 0.7121, 0.2271, 0.7121, 0.2271, 0.7121, 0.2271, 0.7121, 0.2271, 0.7121, 0.2271, 0.7121, 0.2271, 0.7121, 0.2271, 0.7121, 0.2271, 0.7121, 0.2271, 0.7121, 0.2271, 0.7121, 0.2271, 0.7121, 0.2271, 0.7121, 0.2271, 0.7121, 0.2271, 0.7121, 0.2271, 0.7121, 0.2271, 0.7121, 0.2271, 0.7121, 0.2271, 0.7121, 0.2271, 0.7121, 0.2271, 0.7121, 0.2271, 0.7121, 0.2271, 0.7121, 0.2271, 0.7121, 0.2271, 0.7121, 0.2271, 0.7121, 0.2271, 0.7121, 0.2271, 0.7121, 0.2271, 0.7121, 0.2271, 0.7121, 0.2271, 0.7121, 0.2271, 0.7121, 0.2271, 0.7121, 0.2271, 0.7121, 0.2271, 0.7121, 0.2271, 0.7121, 0.2271, 0.7121, 0.2271, 0.7121, 0.2271, 0.7121, 0.2271, 0.7121, 0.2271, 0.7121, 0.2271, 0.7121, 0.2271, 0.7121, 0.2271, 0.7121, 0.2271, 0.7121, 0.2271, 0.7121, 0.2271, 0.7121, 0.2271, 0.7121, 0.2271, 0.7121, 0.2271, 0.7121, 0.2271, 0.7121, 0.2271, 0.7121, 0.2271, 0.7121, 0.2271, 0.7121, 0.2271, 0.7121, 0.2271, 0.7121, 0.2271, 0.7121, 0.2271, 0.7121, 0.2271, 0.7121, 0.2271, 0.7121, 0.2271, 0.7121, 0.2271, 0.7121, 0.2271, 0.7121, 0.2271, 0.7121, 0.2271, 0.7121, 0.2271, 0.7121, 0.2271, 0.7121, 0.2271, 0.7121, 0.2271, 0.7121, 0.2271, 0.7121, 0.2271, 0.7121, 0.2271, 0.7121, 0.2271, 0.7121, 0.2271, 0.7121, 0.2271, 0.7121, 0.2271, 0.7121, 0.2271, 0.7121, 0.2271, 0.7121, 0.2271, 0.7121, 0.2271, 0.7121, 0.2271, 0.7121, 0.2271, 0.7121, 0.2271, 0.7121, 0.2271, 0.7121, 0.2271, 0.7121, 0.2271, 0.7121, 0.2271, 0.7121, 0.2271, 0.7121, 0.2271, 0.7121, 0.2271, 0.7121, 0.2271, 0.7121, 0.2271, 0.7121, 0.2271, 0.7121, 0.2271, 0.7121, 0.2271, 0.7121, 0.2271, 0.7121, 0.2271, 0.7121, 0.2271, 0.7121, 0.2271, 0.7121, 0.2271, 0.7121, 0.2271, 0.7121, 0.2271, 0.7121, 0.2271, 0.7121, 0.2271, 0.7121, 0.2271, 0.7121, 0.2271, 0.7121, 0.2271, 0.7121, 0.2271, 0.7121, 0.2271, 0.7121, 0.2271, 0.7121, 0.2271, 0.7121, 0.2271, 0.7121, 0.2271, 0.7121, 0.2271, 0.7121, 0.2271, 0.7121, 0.2271, 0.7121, 0.2271, 0.7121, 0.2271, 0.7121, 0.2271, 0.7121, 0.2271, 0.7121, 0.2271, 0.7121, 0.2271, 0.7121, 0.2271, 0.7121, 0.2271, 0.7121, 0.2271, 0.7121, 0.2271, 0.7121, 0.2271, 0.7121, 0.2271, 0.7121, 0.2271, 0.7121, 0.2271, 0.7121, 0.2271, 0.7121, 0.2271, 0.7121, 0.2271, 0.7121, 0.2271, 0.7121, 0.2271, 0.7121, 0.2271, 0.7121, 0.2271, 0.7121, 0.2271, 0.7121, 0.2271, 0.7121, 0.2271, 0.7121, 0.2271, 0.7121, 0.2271, 0.7121, 0.2271, 0.7121, 0.2271, 0.7121, 0.2271, 0.7121, 0.2271, 0.7121, 0.2271, 0.7121, 0.2271, 0.7121, 0.2271, 0.7121, 0.2271, 0.7121, 0.2271, 0.7121, 0.2271, 0.7121, 0.2271, 0.7121, 0.2271, 0.7121, 0.2271, 0.7121, 0.2271, 0.7121, 0.2271, 0.7121, 0.2271, 0.7121, 0.2271, 0.7121, 0.2271, 0.7121, 0.2271, 0.7121, 0.2271, 0.7121, 0.2271, 0.7121, 0.2271, 0.7121, 0.2271, 0.7121, 0.2271, 0.7121, 0.2271, 0.7121, 0.2271, 0.7121, 0.2271, 0.7121, 0.2271, 0.7121, 0.2271, 0.7121, 0.2271, 0.7121, 0.2271, 0.7121, 0.2271, 0.7121, 0.2271, 0.7121, 0.2271, 0.7121, 0.2271, 0.7121, 0.2271, 0.7121, 0.2271, 0.7121, 0.2271, 0.7121, 0.2271, 0.7121, 0.2271, 0.7121, 0.2271, 0.7121, 0.2271, 0.7121, 0.2271, 0.7121, 0.2271, 0.7121, 0.2271, 0.7121, 0.2271, 0.7121, 0.2271, 0.7121, 0.2271, 0.7121, 0.2271, 0.7121, 0.2271, 0.7121, 0.2271, 0.7121, 0.2271, 0.7121, 0.2271, 0.7121, 0.2271, 0.7121, 0.2271, 0.7121, 0.2271, 0.7121, 0.2271, 0.7121, 0.2271, 0.7121, 0.2271, 0.7121, 0.2271, 0.7121, 0.2271, 0.7121, 0.2271, 0.7121, 0.2271, 0.7121, 0.2271, 0.7121, 0.2271, 0.7121, 0.2271, 0.7121, 0.2271, 0.7121, 0.2271, 0.7121, 0.2271, 0.7121, 0.2271, 0.7121, 0.2271, 0.7121, 0.2271, 0.7121, 0.2271, 0.7121, 0.2271, 0.7121, 0.2271, 0.7121, 0.2271, 0.7121, 0.2271, 0.7121, 0.2271, 0.7121, 0.2271, 0.7121, 0.2271, 0.7121, 0.2271, 0.7121, 0.2271, 0.7121, 0.2271, 0.7121, 0.2271, 0.7121, 0.2271, 0.7121, 0.2271, 0.7121, 0.2271, 0.7121, 0.2271, 0.7121, 0.2271, 0.7121, 0.2271, 0.7121, 0.2271, 0.7121, 0.2271, 0.7121, 0.2271, 0.7121, 0.2271, 0.7121, 0.2271, 0.7121, 0.2271, 0.7121, 0.2271, 0.7121, 0.2271, 0.7121, 0.2271, 0.7121, 0.2271, 0.7121, 0.2271, 0.7121, 0.2271, 0.7121, 0.2271, 0.7121, 0.2271, 0.7121, 0.2271, 0.7121, 0.2271, 0.7121, 0.2271, 0.7121, 0.2271, 0.7121, 0.2271, 0.7121, 0.2271, 0.7121, 0.2271, 0.7121, 0.2271, 0.7121, 0.2271, 0.7121, 0.2271, 0.7121, 0.2271, 0.7121, 0.2271, 0.7121, 0.2271, 0.7121, 0.2271, 0.7121, 0.2271, 0.7121, 0.2271, 0.7121, 0.2271, 0.7121, 0.2271, 0.7121, 0.2271, 0.7121, 0.2271, 0.7121, 0.2271, 0.7121, 0.2271, 0.7121, 0.2271, 0.7121, 0.2271, 0.7121, 0.2271, 0.7121, 0.2271, 0.7121, 0.2271, 0.7121, 0.2271, 0.7121, 0.2271, 0.7121, 0.2271, 0.7121, 0.2271, 0.7121, 0.2271, 0.7121, 0.2271, 0.7121, 0.2271, 0.7121, 0.2271, 0.7121, 0.2271, 0.7121, 0.2271, 0.7121, 0.2271, 0.7121, 0.2271, 0.7121, 0.2271, 0.7121, 0.2271, 0.7121, 0.2271, 0.7121, 0.2271, 0.7121, 0.2271, 0.7121, 0.2271, 0.7121, 0.2271, 0.7121, 0.2271, 0.7121, 0.2271, 0.7121, 0.2271, 0.7121, 0.2271, 0.7121, 0.2271, 0.7121, 0.2271, 0.7121, 0.2271, 0.7121, 0.2271, 0.7121, 0.2271, 0.7121, 0.2271, 0.7121, 0.2271, 0.7121, 0.2271, 0.7121, 0.2271, 0.7121, 0.2271, 0.7121, 0.2271, 0.7121, 0.2271, 0.7121, 0.2271, 0.7121, 0.2271, 0.7121, 0.2271, 0.7121, 0.2271, 0.7121, 0.2271, 0.7121, 0.2271, 0.7121, 0.2271, 0.7121, 0.2271, 0.7121, 0.2271, 0.7121, 0.2271, 0.7121, 0.2271, 0.7121, 0.2271, 0.7121, 0.2271, 0.7121, 0.2271, 0.7121, 0.2271, 0.7121, 0.2271, 0.7121, 0.2271, 0.7121, 0.2271, 0.7121, 0.2271, 0.7121, 0.2271, 0.7121, 0.2271, 0.7121, 0.2271, 0.7121, 0.2271, 0.7121, 0.2271, 0.7121, 0.2271, 0.7121, 0.2271, 0.7121, 0.2271, 0.7121, 0.2271, 0.7121, 0.2271, 0.7121, 0.2271, 0.7121, 0.2271, 0.7121, 0.2271, 0.7121, 0.2271, 0.7121, 0.2271, 0.7121, 0.2271, 0.7121, 0.2271, 0.7121, 0.2271, 0.7121, 0.2271, 0.7121, 0.2271, 0.7121, 0.2271, 0.7121, 0.2271, 0.7121, 0.2271, 0.7121, 0.2271, 0.7121, 0.2271, 0.7121, 0.2271, 0.7121, 0.2271, 0.7121, 0.2271, 0.7121, 0.2271, 0.7121, 0.2271, 0.7121, 0.2271, 0.7121, 0.2271, 0.7121, 0.2271, 0.7121, 0.2271, 0.7121, 0.2271, 0.7121, 0.2271, 0.7121, 0.2271, 0.7121, 0.2271, 0.7121, 0.2271, 0.7121, 0.2271, 0.7121, 0.2271, 0.7121, 0.2271, 0.7121, 0.2271, 0.7121, 0.2271, 0.7121, 0.2271, 0.7121, 0.2271, 0.7121, 0.2271, 0.7121, 0.2271, 0.7121, 0.2271, 0.7121, 0.2271, 0.7121, 0.2271, 0.7121, 0.2271, 0.7121, 0.2271, 0.7121, 0.2271, 0.7121, 0.2271, 0.7121, 0.2271, 0.7121, 0.2271, 0.7121, 0.2271, 0.7121, 0.2271, 0.7121, 0.2271, 0.7121, 0.2271, 0.7121, 0.2271, 0.7121, 0.2271, 0.7121, 0.2271, 0.7121, 0.2271, 0.7121, 0.2271, 0.7121, 0.2271, 0.7121, 0.2271, 0.7121, 0.2271, 0.7121, 0.2271, 0.7121, 0.2271, 0.7121, 0.2271, 0.7121, 0.2271, 0.7121, 0.2271, 0.7121, 0.2271, 0.7121, 0.2271, 0.7121, 0.2271, 0.7121, 0.2271, 0.7121, 0.2271, 0.7121, 0.2271, 0.7121, 0.2271, 0.7121, 0.2271, 0.7121, 0.2271, 0.7121, 0.2271, 0.7121, 0.2271, 0.7121, 0.2271, 0.7121, 0.2271, 0.7121, 0.2271, 0.7121, 0.2271, 0.7121, 0.2271, 0.7121, 0.2271, 0.7121, 0.2271, 0.7121, 0.2271, 0.7121, 0.2271, 0.7121, 0.2271, 0.7121, 0.2271, 0.7121, 0.2271, 0.7121, 0.2271, 0.7121, 0.2271, 0.7121, 0.2271, 0.7121, 0.2271, 0.7121, 0.2271, 0.7121, 0.2271, 0.7121, 0.2271, 0.7121, 0.2271, 0.7121, 0.2271, 0.7121, 0.2271, 0.7121, 0.2271, 0.7121, 0.2271, 0.7121, 0.2271, 0.7121, 0.2271, 0.7121, 0.2271, 0.7121, 0.2271, 0.7121, 0.2271, 0.7121, 0.2271, 0.7121, 0.2271, 0.7121, 0.2271, 0.7121, 0.2271, 0.7121, 0.2271, 0.7121, 0.2271, 0.7121, 0.2271, 0.7121, 0.2271, 0.7121, 0.2271, 0.7121, 0.2271, 0.7121, 0.2271, 0.7121, 0.2271, 0.7121, 0.2271, 0.7121, 0.2271, 0.7121, 0.2271, 0.7121, 0.2271, 0.7121, 0.2271, 0.7121, 0.2271, 0.7121, 0.2271, 0.7121, 0.2271, 0.7121, 0.2271, 0.7121, 0.2271, 0.7121, 0.2271, 0.7121, 0.2271, 0.7121, 0.2271, 0.7121, 0.2271, 0.7121, 0.2271, 0.7121, 0.2271, 0.7121, 0.2271, 0.7121, 0.2271, 0.7121, 0.2271, 0.7121, 0.2271, 0.7121, 0.2271, 0.7121, 0.2271, 0.7121, 0.2271, 0.7121, 0.2271, 0.7121, 0.2271, 0.7121, 0.2271, 0.7121, 0.2271, 0.7121, 0.2271, 0.7121, 0.2271, 0.7121, 0.2271, 0.7121, 0.2271, 0.7121, 0.2271, 0.7121, 0.2271, 0.7121, 0.2271, 0.7121, 0.2271, 0.7121, 0.2271, 0.7121, 0.2271, 0.7121, 0.2271, 0.7121, 0.2271, 0.7121, 0.2271, 0.7121, 0.2271, 0.7121, 0.2271, 0.7121, 0.2271, 0.7121, 0.2271, 0.7121, 0.2271, 0.7121, 0.2271, 0.7121, 0.2271, 0.7121, 0.2271, 0.7121, 0.2271, 0.7121, 0.2271, 0.7121, 0.2271, 0.7121, 0.2271, 0.7121, 0.2271, 0.7121, 0.2271, 0.7121, 0.2271, 0.7121, 0.2271, 0.7121, 0.2271, 0.7121, 0.2271, 0.7121, 0.2271, 0.7121, 0.2271, 0.7121, 0.2271, 0.7121, 0.2271, 0.7121, 0.2271, 0.7121, 0.2271, 0.7121, 0.2271, 0.7121, 0.2271, 0.7121, 0.2271, 0.7121, 0.2271, 0.7121, 0.2271, 0.7121, 0.2271, 0.7121, 0.2271, 0.7121, 0.2271, 0.7121, 0.2271, 0.7121, 0.2271, 0.7121, 0.2271, 0.7121, 0.2271, 0.7121, 0.2271, 0.7121, 0.2271, 0.7121, 0.2271, 0.7121, 0.2271, 0.7121, 0.2271, 0.7121, 0.2271, 0.7121, 0.2271, 0.7121, 0.2271, 0.7121, 0.2271, 0.7121, 0.2271, 0.7121, 0.2271, 0.7121, 0.2271, 0.7121, 0.2271, 0.7121, 0.2271, 0.7121, 0.2271, 0.7121, 0.2271, 0.7121, 0.2271, 0.7121, 0.2271, 0.7121, 0.2271, 0.7121, 0.2271, 0.7121, 0.2271, 0.7121, 0.2271, 0.7121, 0.2271, 0.7121, 0.2271, 0.7121, 0.2271, 0.7121, 0.2271, 0.7121, 0.2271, 0.7121, 0.2271, 0.7121, 0.2271, 0.7121, 0.2271, 0.7121, 0.2271, 0.7121, 0.2271, 0.7121, 0.2271, 0.7121, 0.2271, 0.7121, 0.2271, 0.7121, 0.2271, 0.7121, 0.2271, 0.7121, 0.2271, 0.7121, 0.2271, 0.7121, 0.2271, 0.7121, 0.2271, 0.7121, 0.2271, 0.7121, 0.2271, 0.7121, 0.2271, 0.7121, 0.2271, 0.7121, 0.2271, 0.7121, 0.2271, 0.7121, 0.2271, 0.7121, 0.2271, 0.7121, 0.2271, 0.7121, 0.2271, 0.7121, 0.2271, 0.7121, 0.2271, 0.7121, 0.2271, 0.7121, 0.2271, 0.7121, 0.2271, 0.7121, 0.2271, 0.7121, 0.2271, 0.7121, 0.2271, 0.7121, 0.2271, 0.7121, 0.2271, 0.7121, 0.2271, 0.7121, 0.2271, 0.7121, 0.2271, 0.7121, 0.2271, 0.7121, 0.2271, 0.7121, 0.2271, 0.7121, 0.2271, 0.7121, 0.2271, 0.7121, 0.2271, 0.7121, 0.2271, 0.7121, 0.2271, 0.7121, 0.2271, 0.7121, 0.2271, 0.7121, 0.2271, 0.7121, 0.2271, 0.7121, 0.2271, 0.7121, 0.2271, 0.7121, 0.2271, 0.7121, 0.2271, 0.7121, 0.2271, 0.7121, 0.2271, 0.7121, 0.2271, 0.7121, 0.2271, 0.7121, 0.2271, 0.7121, 0.2271, 0.7121, 0.2271, 0.7121, 0.2271, 0.7121, 0.2271, 0.7121, 0.2271, 0.7121, 0.2271, 0.7121, 0.2271, 0.7121, 0.2271, 0.7121, 0.2271, 0.7121, 0.2271, 0.7121, 0.2271, 0.7121, 0.2271, 0.7121, 0.2271, 0.7121, 0.2271, 0.7121, 0.2271, 0.7121, 0.2271, 0.7121, 0.2271, 0.7121, 0.2271, 0.7121, 0.2271, 0.7121, 0.2271, 0.7121, 0.2271, 0.7121, 0.2271, 0.7121, 0.2271, 0.7121, 0.2271, 0.7121, 0.2271, 0.7121, 0.2271, 0.7121, 0.2271, 0.7121, 0.2271, 0.7121, 0.2271, 0.7121, 0.2271, 0.7121, 0.2271, 0.7121, 0.2271, 0.7121, 0.2271, 0.7121, 0.2271, 0.7121, 0.2271, 0.7121, 0.2271, 0.7121, 0.2271, 0.7121, 0.2271, 0.7121, 0.2271, 0.7121, 0.2271, 0.7121, 0.2271, 0.7121, 0.2271, 0.7121, 0.2271, 0.7121, 0.2271, 0.7121, 0.2271, 0.7121, 0.2271, 0.7121, 0.2271, 0.7121, 0.2271, 0.7121, 0.2271, 0.7121, 0.2271, 0.7121, 0.2271, 0.7121, 0.2271, 0.7121, 0.2271, 0.7121, 0.2271, 0.7121, 0.2271, 0.7121, 0.2271, 0.7121, 0.2271, 0.7121, 0.2271, 0.7121, 0.2271, 0.7121, 0.2271, 0.7121, 0.2271, 0.7121, 0.2271, 0.7121, 0.2271, 0.7121, 0.2271, 0.7121, 0.2271, 0.7121, 0.2271, 0.7121, 0.2271, 0.7121, 0.2271, 0.7121, 0.2271, 0.7121, 0.2271, 0.7121, 0.2271, 0.7121, 0.2271, 0.7121, 0.2271, 0.7121, 0.2271, 0.7121, 0.2271, 0.7121, 0.2271, 0.7121, 0.2271, 0.7121, 0.2271, 0.7121, 0.2271, 0.7121, 0.2271, 0.7121, 0.2271, 0.7121, 0.2271, 0.7121, 0.2271, 0.7121, 0.2271, 0.7121, 0.2271, 0.7121, 0.2271, 0.7121, 0.2271, 0.7121, 0.2271, 0.7121, 0.2271, 0.7121, 0.2271, 0.7121, 0.2271, 0.7121, 0.2271, 0.7121, 0.2271, 0.7121, 0.2271, 0.7121, 0.2271, 0.7121, 0.2271, 0.7121, 0.2271, 0.7121, 0.2271, 0.7121, 0.2271, 0.7121, 0.2271, 0.7121, 0.2271, 0.7121, 0.2271, 0.7121, 0.2271, 0.7121, 0.2271, 0.7121, 0.2271, 0.7121, 0.2271, 0.7121, 0.2271, 0.7121, 0.2271, 0.7121, 0.2271, 0.7121, 0.2271, 0.7121, 0.2271, 0.7121, 0.2271, 0.7121, 0.2271, 0.7121, 0.2271, 0.7121, 0.2271, 0.7121, 0.2271, 0.7121, 0.2271, 0.7121, 0.2271, 0.7121, 0.2271, 0.7121, 0.2271, 0.7121, 0.2271, 0.7121, 0.2271, 0.7121, 0.2271, 0.7121, 0.2271, 0.7121, 0.2271, 0.7121, 0.2271, 0.7121, 0.2271, 0.7121, 0.2271, 0.7121, 0.2271, 0.7121, 0.2271, 0.7121, 0.2271, 0.7121, 0.2271, 0.7121, 0.2271, 0.7121, 0.2271, 0.7121, 0.2271, 0.7121, 0.2271, 0.7121, 0.2271, 0.7121, 0.2271, 0.7121, 0.2271, 0.7121, 0.2271, 0.7121, 0.2271, 0.7121, 0.2271, 0.7121, 0.2271, 0.7121, 0.2271, 0.7121, 0.2271, 0.7121, 0.2271, 0.7121, 0.2271, 0.7121, 0.2271, 0.7121, 0.2271, 0.7121, 0.2271, 0.7121, 0.2271, 0.7121, 0.2271, 0.7121, 0.2271, 0.7121, 0.2271, 0.7121, 0.2271, 0.7121, 0.2271, 0.7121, 0.2271, 0.7121, 0.2271, 0.7121, 0.2271, 0.7121, 0.2271, 0.7121, 0.2271, 0.7121, 0.2271, 0.7121, 0.2271, 0.7121, 0.2271, 0.7121, 0.2271, 0.7121, 0.2271, 0.7121, 0.2271, 0.7121, 0.2271, 0.7121, 0.2271, 0.7121, 0.2271, 0.7121, 0.2271, 0.7121, 0.2271, 0.7121, 0.2271, 0.7121, 0.2271, 0.7121, 0.2271, 0.7121, 0.2271, 0.7121, 0.2271, 0.7121, 0.2271, 0.7121, 0.2271, 0.7121, 0.2271, 0.7121, 0.2271, 0.7121, 0.2271, 0.7121, 0.2271, 0.7121, 0.2271, 0.7121, 0.2271, 0.7121, 0.2271, 0.7121, 0.2271, 0.7121, 0.2271, 0.7121, 0.2271, 0.7121, 0.2271, 0.7121, 0.2271, 0.7121, 0.2271, 0.7121, 0.2271, 0.7121, 0.2271, 0.7121, 0.2271, 0.7121, 0.2271, 0.7121, 0.2271, 0.7121, 0.2271, 0.7121, 0.2271, 0.7121, 0.2271, 0.7121, 0.2271, 0.7121, 0.2271, 0.7121, 0.2271, 0.7121, 0.2271, 0.7121, 0.2271, 0.7121, 0.2271, 0.7121, 0.2271, 0.7121, 0.2271, 0.7121, 0.2271, 0.7121, 0.2271, 0.7121, 0.2271, 0.7121, 0.2271, 0.7121, 0.2271, 0.7121, 0.2271, 0.7121, 0.2271, 0.7121, 0.2271, 0.7121, 0.2271, 0.7121, 0.2271, 0.7121, 0.2271, 0.7121, 0.2271, 0.7121, 0.2271, 0.7121, 0.2271, 0.7121, 0.2271, 0.7121, 0.2271, 0.7121, 0.2271, 0.7121, 0.2271, 0.7121, 0.2271, 0.7121, 0.2271, 0.7121, 0.2271, 0.7121, 0.2271, 0.7121, 0.2271, 0.7121, 0.2271, 0.7121, 0.2271, 0.7121, 0.2271, 0.7121, 0.2271, 0.7121, 0.2271, 0.7121, 0.2271, 0.7121, 0.2271, 0.7121, 0.2271, 0.7121, 0.2271, 0.7121, 0.2271, 0.7121, 0.2271, 0.7121, 0.2271, 0.7121, 0.2271, 0.7121, 0.2271, 0.7121, 0.2271, 0.7121, 0.2271, 0.7121, 0.2271, 0.7121, 0.2271, 0.7121, 0.2271, 0.7121, 0.2271, 0.7121, 0.2271, 0.7121, 0.2271, 0.7121, 0.2271, 0.7121, 0.2271, 0.7121, 0.2271, 0.7121, 0.2271, 0.7121, 0.2271, 0.7121, 0.2271, 0.7121, 0.2271, 0.7121, 0.2271, 0.7121, 0.2271, 0.7121, 0.2271, 0.7121, 0.2271, 0.7121, 0.2271, 0.7121, 0.2271, 0.7121, 0.2271, 0.7121, 0.2271, 0.7121, 0.2271, 0.7121, 0.2271, 0.7121, 0.2271, 0.7121, 0.2271, 0.7121, 0.2271, 0.7121, 0.2271, 0.7121, 0.2271, 0.7121, 0.2271, 0.7121, 0.2271, 0.7121, 0.2271, 0.7121, 0.2271, 0.7121, 0.2271, 0.7121, 0.2271, 0.7121, 0.2271, 0.7121, 0.2271, 0.7121, 0.2271, 0.7121, 0.2271, 0.7121, 0.2271, 0.7121, 0.2271, 0.7121, 0.2271, 0.7121, 0.2271, 0.7121, 0.2271, 0.7121, 0.2271, 0.7121, 0.2271, 0.7121, 0.2271, 0.7121, 0.2271, 0.7121, 0.2271, 0.7121, 0.2271, 0.7121, 0.2271, 0.7121, 0.2271, 0.7121, 0.2271, 0.7121, 0.2271, 0.7121, 0.2271, 0.7121, 0.2271, 0.7121, 0.2271, 0.7121, 0.2271, 0.7121, 0.2271, 0.7121, 0.2271, 0.7121, 0.2271, 0.7121, 0.2271, 0.7121, 0.2271, 0.7121, 0.2271, 0.7121, 0.2271, 0.7121, 0.2271, 0.7121, 0.2271, 0.7121, 0.2271, 0.7121, 0.2271, 0.7121, 0.2271, 0.7121, 0.2271, 0.7121, 0.2271, 0.7121, 0.2271, 0.7121, 0.2271, 0.7121, 0.2271, 0.7121, 0.2271, 0.7121, 0.2271, 0.7121, 0.2271, 0.7121, 0.2271, 0.7121, 0.2271, 0.7121, 0.2271, 0.7121, 0.2271, 0.7121, 0.2271, 0.7121, 0.2271, 0.7121, 0.2271, 0.7121, 0.2271, 0.7121, 0.2271, 0.7121, 0.2271, 0.7121, 0.2271, 0.7121, 0.2271, 0.7121, 0.2271, 0.7121, 0.2271, 0.7121, 0.2271, 0.7121, 0.2271, 0.7121, 0.2271, 0.7121, 0.2271, 0.7121, 0.2271, 0.7121, 0.2271, 0.7121, 0.2271, 0.7121, 0.2271, 0.7121, 0.2271, 0.7121, 0.2271, 0.7121, 0.2271, 0.7121, 0.2271, 0.7121, 0.2271, 0.7121, 0.2271, 0.7121, 0.2271, 0.7121, 0.2271, 0.7121, 0.2271, 0.7121, 0.2271, 0.7121, 0.2271, 0.7121, 0.2271, 0.7121, 0.2271, 0.7121, 0.2271, 0.7121, 0.2271, 0.7121, 0.2271, 0.7121, 0.2271, 0.7121, 0.2271, 0.7121, 0.2271, 0.7121, 0.2271, 0.7121, 0.2271, 0.7121, 0.2271, 0.7121, 0.2271, 0.7121, 0.2271, 0.7121, 0.2271, 0.7121, 0.2271, 0.7121, 0.2271, 0.7121, 0.2271, 0.7121, 0.2271, 0.7121, 0.2271, 0.7121, 0.2271, 0.7121, 0.2271, 0.7121, 0.2271, 0.7121, 0.2271, 0.7121, 0.2271, 0.7121, 0.2271, 0.7121, 0.2271, 0.7121, 0.2271, 0.7121, 0.2271, 0.7121, 0.2271, 0.7121, 0.2271, 0.7121, 0.2271, 0.7121, 0.2271, 0.7121, 0.2271, 0.7121, 0.2271, 0.7121, 0.2271, 0.7121, 0.2271, 0.7121, 0.2271, 0.7121, 0.2271, 0.7121, 0.2271, 0.7121, 0.2271, 0.7121, 0.2271, 0.7121, 0.2271, 0.7121, 0.2271, 0.7121, 0.2271, 0.7121, 0.2271, 0.7121, 0.2271, 0.7121, 0.2271, 0.7121, 0.2271, 0.7121, 0.2271, 0.7121, 0.2271, 0.7121, 0.2271, 0.7121, 0.2271, 0.7121, 0.2271, 0.7121, 0.2271, 0.7121, 0.2271, 0.7121, 0.2271, 0.7121, 0.2271, 0.7121, 0.2271, 0.7121, 0.2271, 0.7121, 0.2271, 0.7121, 0.2271, 0.7121, 0.2271, 0.7121, 0.2271, 0.7121, 0.2271, 0.7121, 0.2271, 0.7121, 0.2271, 0.7121, 0.2271, 0.7121, 0.2271, 0.7121, 0.2271, 0.7121, 0.2271, 0.7121, 0.2271, 0.7121, 0.2271, 0.7121, 0.2271, 0.7121, 0.2271, 0.7121, 0.2271, 0.7121, 0.2271, 0.7121, 0.2271, 0.7121, 0.2271, 0.7121, 0.2271, 0.7121, 0.2271, 0.7121, 0.2271, 0.7121, 0.2271, 0.7121, 0.2271, 0.7121, 0.2271, 0.7121, 0.2271, 0.7121, 0.2271, 0.7121, 0.2271, 0.7121, 0.2271, 0.7121, 0.2271, 0.7121, 0.2271, 0.7121, 0.2271, 0.7121, 0.2271, 0.7121, 0.2271, 0.7121, 0.2271, 0.7121, 0.2271, 0.7121, 0.2271, 0.7121, 0.2271, 0.7121, 0.2271, 0.7121, 0.2271, 0.7121, 0.2271, 0.7121, 0.2271, 0.7121, 0.2271, 0.7121, 0.2271, 0.7121, 0.2271])
me_sphere_005.materials.append(mat_material_001)
me_sphere_005.materials.append(mat_material_002)
me_sphere_005.materials.append(mat_material_003)
me_sphere_005.use_remesh_fix_poles = True
me_sphere_005.use_remesh_preserve_attributes = False
me_sphere_005.use_mirror_vertex_groups = False
me_sphere_005.update()

# ---- objects
ob_engine_l = bpy.data.objects.new('engine.l', me_sphere_005)
ob_connectee_engine = bpy.data.objects.new('connectee.engine', None)

# ---- transforms, parenting, visibility, modifiers, constraints
ob_engine_l.parent = ob_connectee_engine
ob_engine_l.location = (0.0, 0.0, 0.0)
ob_engine_l.lineart.crease_threshold = 0.0
ob_connectee_engine.location = (0.0, 0.0, 0.0)
ob_connectee_engine.empty_display_type = 'ARROWS'
ob_connectee_engine.lineart.crease_threshold = 0.0

# ---- collection membership
col_collection.objects.link(ob_engine_l)
col_collection.objects.link(ob_connectee_engine)

# ---- scene / render settings (as saved in the file)
scene.frame_start = 1; scene.frame_end = 250; scene.frame_set(1)
scene.render.engine = 'BLENDER_EEVEE_NEXT'
scene.cycles.use_denoising = False
scene.cycles.samples = 128
scene.cycles.sampling_pattern = 'TABULATED_SOBOL'
scene.cycles.use_adaptive_sampling = False
scene.cycles.use_light_tree = False
scene.view_settings.view_transform = 'Filmic'
bpy.context.view_layer.update()

# ---- added for rendering (the .blend has no active camera): camera
cam_auto = bpy.data.cameras.new('AutoCamera')
cam_auto.lens = 50.0
cam_auto.sensor_width = 36.0
cam_auto.clip_end = 1000.0
ob_auto_camera = bpy.data.objects.new('AutoCamera', cam_auto)
scene.collection.objects.link(ob_auto_camera)
ob_auto_camera.location = (4.40679, -5.30699, 3.73507)
ob_auto_camera.rotation_euler = (1.09748, -7.21219e-08, 0.694738)
scene.camera = ob_auto_camera
bpy.context.view_layer.update()
